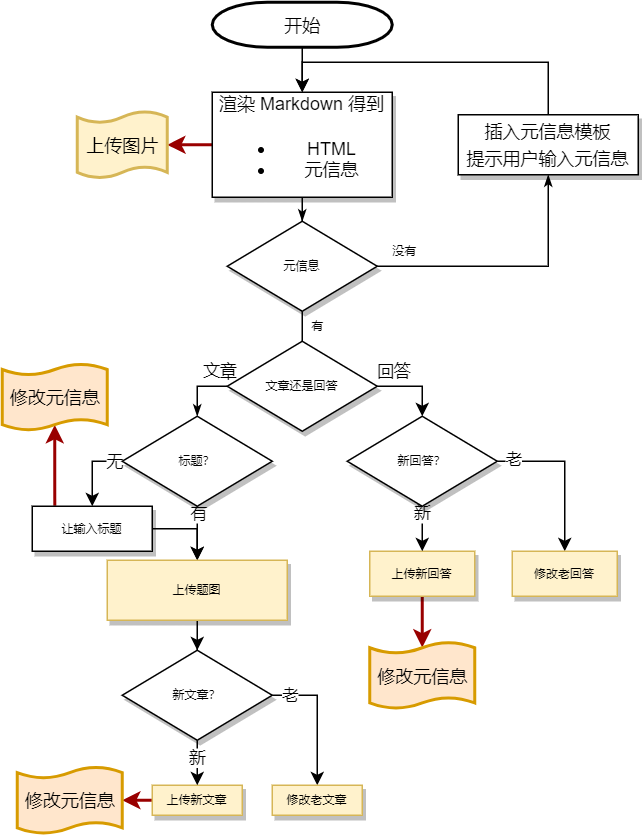

The diagram above was exported from draw.io. Its source (the exported page's mxGraphModel, read from the mxfile embedded in the PNG):
<mxGraphModel dx="1185" dy="693" grid="1" gridSize="10" guides="1" tooltips="1" connect="1" arrows="1" fold="1" page="1" pageScale="1" pageWidth="827" pageHeight="1169" math="0" shadow="0">
  <root>
    <mxCell id="eB4VcBQG6IPMzQzoVAzA-0" />
    <mxCell id="eB4VcBQG6IPMzQzoVAzA-1" parent="eB4VcBQG6IPMzQzoVAzA-0" />
    <mxCell id="a2oMcKQwDfX1-CDRdkad-2" style="edgeStyle=orthogonalEdgeStyle;rounded=0;html=1;labelBackgroundColor=none;startSize=5;endArrow=classicThin;endFill=1;endSize=5;jettySize=auto;orthogonalLoop=1;strokeWidth=1;fontFamily=Verdana;fontSize=8" edge="1" parent="eB4VcBQG6IPMzQzoVAzA-1" source="a2oMcKQwDfX1-CDRdkad-3" target="a2oMcKQwDfX1-CDRdkad-6">
      <mxGeometry relative="1" as="geometry" />
    </mxCell>
    <mxCell id="M69ga-RD3MHopoSU-owi-1" value="" style="edgeStyle=orthogonalEdgeStyle;rounded=1;orthogonalLoop=1;jettySize=auto;html=1;strokeColor=#990000;strokeWidth=2;" edge="1" parent="eB4VcBQG6IPMzQzoVAzA-1" source="a2oMcKQwDfX1-CDRdkad-3" target="M69ga-RD3MHopoSU-owi-0">
      <mxGeometry relative="1" as="geometry" />
    </mxCell>
    <mxCell id="a2oMcKQwDfX1-CDRdkad-3" value="&lt;span style=&quot;font-family: &amp;#34;helvetica&amp;#34; ; font-size: 12px&quot;&gt;渲染 Markdown 得到&lt;/span&gt;&lt;br style=&quot;font-family: &amp;#34;helvetica&amp;#34; ; font-size: 12px&quot;&gt;&lt;ul style=&quot;font-family: &amp;#34;helvetica&amp;#34; ; font-size: 12px&quot;&gt;&lt;li&gt;HTML&lt;/li&gt;&lt;li&gt;元信息&lt;/li&gt;&lt;/ul&gt;" style="rounded=0;whiteSpace=wrap;html=1;shadow=1;labelBackgroundColor=none;strokeWidth=1;fontFamily=Verdana;fontSize=8;align=center;" vertex="1" parent="eB4VcBQG6IPMzQzoVAzA-1">
      <mxGeometry x="190" y="134" width="120" height="70" as="geometry" />
    </mxCell>
    <mxCell id="a2oMcKQwDfX1-CDRdkad-4" value="没有" style="edgeStyle=orthogonalEdgeStyle;rounded=0;html=1;labelBackgroundColor=none;startSize=5;endArrow=classicThin;endFill=1;endSize=5;jettySize=auto;orthogonalLoop=1;strokeWidth=1;fontFamily=Verdana;fontSize=8;entryX=0.5;entryY=1;entryDx=0;entryDy=0;" edge="1" parent="eB4VcBQG6IPMzQzoVAzA-1" source="a2oMcKQwDfX1-CDRdkad-6" target="2P6Pgx8uH5-2c68JScNE-1">
      <mxGeometry x="-0.799" y="10" relative="1" as="geometry">
        <mxPoint as="offset" />
        <mxPoint x="390" y="250" as="targetPoint" />
      </mxGeometry>
    </mxCell>
    <mxCell id="a2oMcKQwDfX1-CDRdkad-5" value="有" style="edgeStyle=orthogonalEdgeStyle;rounded=0;html=1;labelBackgroundColor=none;startSize=5;endArrow=classicThin;endFill=1;endSize=5;jettySize=auto;orthogonalLoop=1;strokeWidth=1;fontFamily=Verdana;fontSize=8" edge="1" parent="eB4VcBQG6IPMzQzoVAzA-1" source="a2oMcKQwDfX1-CDRdkad-6">
      <mxGeometry x="-0.5" y="10" relative="1" as="geometry">
        <mxPoint as="offset" />
        <mxPoint x="250" y="320" as="targetPoint" />
      </mxGeometry>
    </mxCell>
    <mxCell id="a2oMcKQwDfX1-CDRdkad-6" value="元信息" style="rhombus;whiteSpace=wrap;html=1;rounded=0;shadow=1;labelBackgroundColor=none;strokeWidth=1;fontFamily=Verdana;fontSize=8;align=center;" vertex="1" parent="eB4VcBQG6IPMzQzoVAzA-1">
      <mxGeometry x="200" y="220" width="100" height="60" as="geometry" />
    </mxCell>
    <mxCell id="a2oMcKQwDfX1-CDRdkad-12" style="edgeStyle=orthogonalEdgeStyle;rounded=0;html=1;labelBackgroundColor=none;startSize=5;endArrow=classicThin;endFill=1;endSize=5;jettySize=auto;orthogonalLoop=1;strokeWidth=1;fontFamily=Verdana;fontSize=8;exitX=0;exitY=0.5;exitDx=0;exitDy=0;entryX=0.5;entryY=0;entryDx=0;entryDy=0;" edge="1" parent="eB4VcBQG6IPMzQzoVAzA-1" source="M69ga-RD3MHopoSU-owi-2" target="M69ga-RD3MHopoSU-owi-5">
      <mxGeometry relative="1" as="geometry">
        <mxPoint x="250" y="360" as="sourcePoint" />
        <mxPoint x="130.02857142857135" y="360" as="targetPoint" />
        <Array as="points">
          <mxPoint x="180" y="330" />
        </Array>
      </mxGeometry>
    </mxCell>
    <mxCell id="M69ga-RD3MHopoSU-owi-4" value="文章" style="edgeLabel;html=1;align=center;verticalAlign=middle;resizable=0;points=[];" vertex="1" connectable="0" parent="a2oMcKQwDfX1-CDRdkad-12">
      <mxGeometry x="-0.717" y="2" relative="1" as="geometry">
        <mxPoint y="-12" as="offset" />
      </mxGeometry>
    </mxCell>
    <mxCell id="2P6Pgx8uH5-2c68JScNE-0" value="" style="edgeStyle=orthogonalEdgeStyle;rounded=0;orthogonalLoop=1;jettySize=auto;html=1;" edge="1" parent="eB4VcBQG6IPMzQzoVAzA-1" source="QN9H4xHES_u8P9xN__KB-0" target="a2oMcKQwDfX1-CDRdkad-3">
      <mxGeometry relative="1" as="geometry" />
    </mxCell>
    <mxCell id="QN9H4xHES_u8P9xN__KB-0" value="开始" style="shape=mxgraph.flowchart.terminator;strokeWidth=2;gradientColor=none;gradientDirection=north;fontStyle=0;html=1;" vertex="1" parent="eB4VcBQG6IPMzQzoVAzA-1">
      <mxGeometry x="190" y="74" width="120" height="30" as="geometry" />
    </mxCell>
    <mxCell id="2P6Pgx8uH5-2c68JScNE-3" style="edgeStyle=orthogonalEdgeStyle;rounded=0;orthogonalLoop=1;jettySize=auto;html=1;entryX=0.5;entryY=0;entryDx=0;entryDy=0;" edge="1" parent="eB4VcBQG6IPMzQzoVAzA-1" source="2P6Pgx8uH5-2c68JScNE-1" target="a2oMcKQwDfX1-CDRdkad-3">
      <mxGeometry relative="1" as="geometry">
        <Array as="points">
          <mxPoint x="414" y="114" />
          <mxPoint x="250" y="114" />
        </Array>
      </mxGeometry>
    </mxCell>
    <mxCell id="2P6Pgx8uH5-2c68JScNE-1" value="&lt;span style=&quot;font-family: &amp;#34;helvetica&amp;#34; ; font-size: 12px&quot;&gt;插入元信息模板&lt;/span&gt;&lt;br style=&quot;font-family: &amp;#34;helvetica&amp;#34; ; font-size: 12px&quot;&gt;&lt;span style=&quot;font-family: &amp;#34;helvetica&amp;#34; ; font-size: 12px&quot;&gt;提示用户输入元信息&lt;/span&gt;" style="whiteSpace=wrap;html=1;rounded=0;shadow=1;labelBackgroundColor=none;strokeWidth=1;fontFamily=Verdana;fontSize=8;align=center;" vertex="1" parent="eB4VcBQG6IPMzQzoVAzA-1">
      <mxGeometry x="354" y="149" width="120" height="40" as="geometry" />
    </mxCell>
    <mxCell id="M69ga-RD3MHopoSU-owi-0" value="上传图片" style="shape=mxgraph.flowchart.paper_tape;strokeWidth=2;gradientDirection=north;fontStyle=0;html=1;fillColor=#fff2cc;strokeColor=#d6b656;" vertex="1" parent="eB4VcBQG6IPMzQzoVAzA-1">
      <mxGeometry x="100" y="146.25" width="60" height="45.5" as="geometry" />
    </mxCell>
    <mxCell id="3JyHBvnaQQvU2zFK5MB6-6" style="edgeStyle=orthogonalEdgeStyle;rounded=0;orthogonalLoop=1;jettySize=auto;html=1;entryX=0.5;entryY=0;entryDx=0;entryDy=0;" edge="1" parent="eB4VcBQG6IPMzQzoVAzA-1" source="M69ga-RD3MHopoSU-owi-2" target="3JyHBvnaQQvU2zFK5MB6-5">
      <mxGeometry relative="1" as="geometry">
        <Array as="points">
          <mxPoint x="330" y="330" />
        </Array>
      </mxGeometry>
    </mxCell>
    <mxCell id="3JyHBvnaQQvU2zFK5MB6-7" value="回答" style="edgeLabel;html=1;align=center;verticalAlign=middle;resizable=0;points=[];" vertex="1" connectable="0" parent="3JyHBvnaQQvU2zFK5MB6-6">
      <mxGeometry x="-0.6267" y="-1" relative="1" as="geometry">
        <mxPoint x="1" y="-11" as="offset" />
      </mxGeometry>
    </mxCell>
    <mxCell id="M69ga-RD3MHopoSU-owi-2" value="文章还是回答" style="rhombus;whiteSpace=wrap;html=1;rounded=0;shadow=1;labelBackgroundColor=none;strokeWidth=1;fontFamily=Verdana;fontSize=8;align=center;" vertex="1" parent="eB4VcBQG6IPMzQzoVAzA-1">
      <mxGeometry x="200" y="300" width="100" height="60" as="geometry" />
    </mxCell>
    <mxCell id="M69ga-RD3MHopoSU-owi-7" style="edgeStyle=orthogonalEdgeStyle;rounded=0;orthogonalLoop=1;jettySize=auto;html=1;entryX=0.5;entryY=0;entryDx=0;entryDy=0;exitX=0;exitY=0.5;exitDx=0;exitDy=0;" edge="1" parent="eB4VcBQG6IPMzQzoVAzA-1" source="M69ga-RD3MHopoSU-owi-5" target="M69ga-RD3MHopoSU-owi-6">
      <mxGeometry relative="1" as="geometry" />
    </mxCell>
    <mxCell id="3JyHBvnaQQvU2zFK5MB6-0" value="无" style="edgeLabel;html=1;align=center;verticalAlign=middle;resizable=0;points=[];" vertex="1" connectable="0" parent="M69ga-RD3MHopoSU-owi-7">
      <mxGeometry x="-0.7815" relative="1" as="geometry">
        <mxPoint as="offset" />
      </mxGeometry>
    </mxCell>
    <mxCell id="M69ga-RD3MHopoSU-owi-9" value="" style="edgeStyle=orthogonalEdgeStyle;rounded=0;orthogonalLoop=1;jettySize=auto;html=1;" edge="1" parent="eB4VcBQG6IPMzQzoVAzA-1" source="M69ga-RD3MHopoSU-owi-5" target="M69ga-RD3MHopoSU-owi-8">
      <mxGeometry relative="1" as="geometry" />
    </mxCell>
    <mxCell id="3JyHBvnaQQvU2zFK5MB6-1" value="有" style="edgeLabel;html=1;align=center;verticalAlign=middle;resizable=0;points=[];" vertex="1" connectable="0" parent="M69ga-RD3MHopoSU-owi-9">
      <mxGeometry x="-0.7867" y="1" relative="1" as="geometry">
        <mxPoint as="offset" />
      </mxGeometry>
    </mxCell>
    <mxCell id="M69ga-RD3MHopoSU-owi-5" value="标题？" style="rhombus;whiteSpace=wrap;html=1;rounded=0;shadow=1;labelBackgroundColor=none;strokeWidth=1;fontFamily=Verdana;fontSize=8;align=center;" vertex="1" parent="eB4VcBQG6IPMzQzoVAzA-1">
      <mxGeometry x="130" y="350" width="100" height="60" as="geometry" />
    </mxCell>
    <mxCell id="M69ga-RD3MHopoSU-owi-10" style="edgeStyle=orthogonalEdgeStyle;rounded=0;orthogonalLoop=1;jettySize=auto;html=1;exitX=1;exitY=0.5;exitDx=0;exitDy=0;entryX=0.5;entryY=0;entryDx=0;entryDy=0;" edge="1" parent="eB4VcBQG6IPMzQzoVAzA-1" source="M69ga-RD3MHopoSU-owi-6" target="M69ga-RD3MHopoSU-owi-8">
      <mxGeometry relative="1" as="geometry" />
    </mxCell>
    <mxCell id="3JyHBvnaQQvU2zFK5MB6-14" style="edgeStyle=orthogonalEdgeStyle;rounded=1;orthogonalLoop=1;jettySize=auto;html=1;entryX=0.5;entryY=0.91;entryDx=0;entryDy=0;entryPerimeter=0;exitX=0.188;exitY=-0.011;exitDx=0;exitDy=0;exitPerimeter=0;strokeColor=#990000;strokeWidth=2;" edge="1" parent="eB4VcBQG6IPMzQzoVAzA-1" source="M69ga-RD3MHopoSU-owi-6" target="3JyHBvnaQQvU2zFK5MB6-13">
      <mxGeometry relative="1" as="geometry">
        <Array as="points">
          <mxPoint x="85" y="400" />
          <mxPoint x="85" y="400" />
        </Array>
      </mxGeometry>
    </mxCell>
    <mxCell id="M69ga-RD3MHopoSU-owi-6" value="&lt;span&gt;让输入标题&lt;/span&gt;" style="whiteSpace=wrap;html=1;rounded=0;shadow=1;labelBackgroundColor=none;strokeWidth=1;fontFamily=Verdana;fontSize=8;align=center;" vertex="1" parent="eB4VcBQG6IPMzQzoVAzA-1">
      <mxGeometry x="70" y="410" width="80" height="30" as="geometry" />
    </mxCell>
    <mxCell id="3JyHBvnaQQvU2zFK5MB6-11" value="" style="edgeStyle=orthogonalEdgeStyle;rounded=0;orthogonalLoop=1;jettySize=auto;html=1;" edge="1" parent="eB4VcBQG6IPMzQzoVAzA-1" source="M69ga-RD3MHopoSU-owi-8" target="3JyHBvnaQQvU2zFK5MB6-4">
      <mxGeometry relative="1" as="geometry" />
    </mxCell>
    <mxCell id="M69ga-RD3MHopoSU-owi-8" value="上传题图" style="whiteSpace=wrap;html=1;rounded=0;shadow=1;labelBackgroundColor=none;strokeWidth=1;fontFamily=Verdana;fontSize=8;align=center;fillColor=#fff2cc;strokeColor=#d6b656;" vertex="1" parent="eB4VcBQG6IPMzQzoVAzA-1">
      <mxGeometry x="120" y="446" width="120" height="40" as="geometry" />
    </mxCell>
    <mxCell id="3JyHBvnaQQvU2zFK5MB6-24" value="" style="edgeStyle=orthogonalEdgeStyle;rounded=1;orthogonalLoop=1;jettySize=auto;html=1;strokeColor=#990000;strokeWidth=2;" edge="1" parent="eB4VcBQG6IPMzQzoVAzA-1" source="M69ga-RD3MHopoSU-owi-11" target="3JyHBvnaQQvU2zFK5MB6-23">
      <mxGeometry relative="1" as="geometry" />
    </mxCell>
    <mxCell id="M69ga-RD3MHopoSU-owi-11" value="上传新文章" style="whiteSpace=wrap;html=1;rounded=0;shadow=1;labelBackgroundColor=none;strokeWidth=1;fontFamily=Verdana;fontSize=8;align=center;spacing=6;fillColor=#fff2cc;strokeColor=#d6b656;" vertex="1" parent="eB4VcBQG6IPMzQzoVAzA-1">
      <mxGeometry x="150" y="596" width="60" height="20" as="geometry" />
    </mxCell>
    <mxCell id="3JyHBvnaQQvU2zFK5MB6-26" value="" style="edgeStyle=orthogonalEdgeStyle;rounded=1;orthogonalLoop=1;jettySize=auto;html=1;entryX=0.5;entryY=0.09;entryDx=0;entryDy=0;entryPerimeter=0;strokeColor=#990000;strokeWidth=2;" edge="1" parent="eB4VcBQG6IPMzQzoVAzA-1" source="3JyHBvnaQQvU2zFK5MB6-2" target="3JyHBvnaQQvU2zFK5MB6-25">
      <mxGeometry relative="1" as="geometry" />
    </mxCell>
    <mxCell id="3JyHBvnaQQvU2zFK5MB6-2" value="上传新回答" style="whiteSpace=wrap;html=1;rounded=0;shadow=1;labelBackgroundColor=none;strokeWidth=1;fontFamily=Verdana;fontSize=8;align=center;spacing=6;fillColor=#fff2cc;strokeColor=#d6b656;" vertex="1" parent="eB4VcBQG6IPMzQzoVAzA-1">
      <mxGeometry x="295" y="440" width="70" height="30" as="geometry" />
    </mxCell>
    <mxCell id="3JyHBvnaQQvU2zFK5MB6-12" value="" style="edgeStyle=orthogonalEdgeStyle;rounded=0;orthogonalLoop=1;jettySize=auto;html=1;" edge="1" parent="eB4VcBQG6IPMzQzoVAzA-1" source="3JyHBvnaQQvU2zFK5MB6-4" target="M69ga-RD3MHopoSU-owi-11">
      <mxGeometry relative="1" as="geometry" />
    </mxCell>
    <mxCell id="3JyHBvnaQQvU2zFK5MB6-20" value="新" style="edgeLabel;html=1;align=center;verticalAlign=middle;resizable=0;points=[];" vertex="1" connectable="0" parent="3JyHBvnaQQvU2zFK5MB6-12">
      <mxGeometry x="0.4944" relative="1" as="geometry">
        <mxPoint y="-6" as="offset" />
      </mxGeometry>
    </mxCell>
    <mxCell id="3JyHBvnaQQvU2zFK5MB6-17" style="edgeStyle=orthogonalEdgeStyle;rounded=0;orthogonalLoop=1;jettySize=auto;html=1;entryX=0.5;entryY=0;entryDx=0;entryDy=0;" edge="1" parent="eB4VcBQG6IPMzQzoVAzA-1" source="3JyHBvnaQQvU2zFK5MB6-4" target="3JyHBvnaQQvU2zFK5MB6-15">
      <mxGeometry relative="1" as="geometry">
        <Array as="points">
          <mxPoint x="260" y="536" />
        </Array>
      </mxGeometry>
    </mxCell>
    <mxCell id="3JyHBvnaQQvU2zFK5MB6-18" value="老" style="edgeLabel;html=1;align=center;verticalAlign=middle;resizable=0;points=[];" vertex="1" connectable="0" parent="3JyHBvnaQQvU2zFK5MB6-17">
      <mxGeometry x="-0.7464" relative="1" as="geometry">
        <mxPoint as="offset" />
      </mxGeometry>
    </mxCell>
    <mxCell id="3JyHBvnaQQvU2zFK5MB6-4" value="新文章？" style="rhombus;whiteSpace=wrap;html=1;rounded=0;shadow=1;labelBackgroundColor=none;strokeWidth=1;fontFamily=Verdana;fontSize=8;align=center;" vertex="1" parent="eB4VcBQG6IPMzQzoVAzA-1">
      <mxGeometry x="130" y="506" width="100" height="60" as="geometry" />
    </mxCell>
    <mxCell id="3JyHBvnaQQvU2zFK5MB6-8" value="" style="edgeStyle=orthogonalEdgeStyle;rounded=0;orthogonalLoop=1;jettySize=auto;html=1;" edge="1" parent="eB4VcBQG6IPMzQzoVAzA-1" source="3JyHBvnaQQvU2zFK5MB6-5" target="3JyHBvnaQQvU2zFK5MB6-2">
      <mxGeometry relative="1" as="geometry" />
    </mxCell>
    <mxCell id="3JyHBvnaQQvU2zFK5MB6-21" value="新" style="edgeLabel;html=1;align=center;verticalAlign=middle;resizable=0;points=[];" vertex="1" connectable="0" parent="3JyHBvnaQQvU2zFK5MB6-8">
      <mxGeometry x="-0.8178" relative="1" as="geometry">
        <mxPoint as="offset" />
      </mxGeometry>
    </mxCell>
    <mxCell id="3JyHBvnaQQvU2zFK5MB6-10" style="edgeStyle=orthogonalEdgeStyle;rounded=0;orthogonalLoop=1;jettySize=auto;html=1;entryX=0.5;entryY=0;entryDx=0;entryDy=0;" edge="1" parent="eB4VcBQG6IPMzQzoVAzA-1" source="3JyHBvnaQQvU2zFK5MB6-5" target="3JyHBvnaQQvU2zFK5MB6-9">
      <mxGeometry relative="1" as="geometry" />
    </mxCell>
    <mxCell id="3JyHBvnaQQvU2zFK5MB6-22" value="老" style="edgeLabel;html=1;align=center;verticalAlign=middle;resizable=0;points=[];" vertex="1" connectable="0" parent="3JyHBvnaQQvU2zFK5MB6-10">
      <mxGeometry x="-0.7989" y="1" relative="1" as="geometry">
        <mxPoint as="offset" />
      </mxGeometry>
    </mxCell>
    <mxCell id="3JyHBvnaQQvU2zFK5MB6-5" value="新回答？" style="rhombus;whiteSpace=wrap;html=1;rounded=0;shadow=1;labelBackgroundColor=none;strokeWidth=1;fontFamily=Verdana;fontSize=8;align=center;" vertex="1" parent="eB4VcBQG6IPMzQzoVAzA-1">
      <mxGeometry x="280" y="350" width="100" height="60" as="geometry" />
    </mxCell>
    <mxCell id="3JyHBvnaQQvU2zFK5MB6-9" value="修改老回答" style="whiteSpace=wrap;html=1;rounded=0;shadow=1;labelBackgroundColor=none;strokeWidth=1;fontFamily=Verdana;fontSize=8;align=center;spacing=6;fillColor=#fff2cc;strokeColor=#d6b656;" vertex="1" parent="eB4VcBQG6IPMzQzoVAzA-1">
      <mxGeometry x="390" y="440" width="70" height="30" as="geometry" />
    </mxCell>
    <mxCell id="3JyHBvnaQQvU2zFK5MB6-13" value="修改元信息" style="shape=mxgraph.flowchart.paper_tape;strokeWidth=2;gradientDirection=north;fontStyle=0;html=1;fillColor=#ffe6cc;strokeColor=#d79b00;" vertex="1" parent="eB4VcBQG6IPMzQzoVAzA-1">
      <mxGeometry x="50" y="314.5" width="70" height="45.5" as="geometry" />
    </mxCell>
    <mxCell id="3JyHBvnaQQvU2zFK5MB6-15" value="修改老文章" style="whiteSpace=wrap;html=1;rounded=0;shadow=1;labelBackgroundColor=none;strokeWidth=1;fontFamily=Verdana;fontSize=8;align=center;spacing=6;fillColor=#fff2cc;strokeColor=#d6b656;" vertex="1" parent="eB4VcBQG6IPMzQzoVAzA-1">
      <mxGeometry x="230" y="596" width="60" height="20" as="geometry" />
    </mxCell>
    <mxCell id="3JyHBvnaQQvU2zFK5MB6-23" value="修改元信息" style="shape=mxgraph.flowchart.paper_tape;strokeWidth=2;gradientDirection=north;fontStyle=0;html=1;fillColor=#ffe6cc;strokeColor=#d79b00;" vertex="1" parent="eB4VcBQG6IPMzQzoVAzA-1">
      <mxGeometry x="60" y="583.25" width="70" height="45.5" as="geometry" />
    </mxCell>
    <mxCell id="3JyHBvnaQQvU2zFK5MB6-25" value="修改元信息" style="shape=mxgraph.flowchart.paper_tape;strokeWidth=2;gradientDirection=north;fontStyle=0;html=1;fillColor=#ffe6cc;strokeColor=#d79b00;" vertex="1" parent="eB4VcBQG6IPMzQzoVAzA-1">
      <mxGeometry x="295" y="500" width="70" height="45.5" as="geometry" />
    </mxCell>
  </root>
</mxGraphModel>